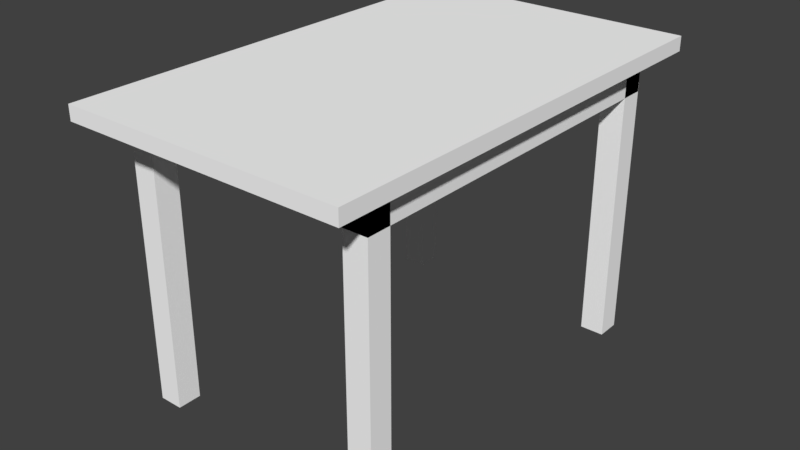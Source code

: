 # Source: Global_Gamejam_2019.blend  (saved by Blender 2.79.0; exported with 4.5.12 LTS)
import bpy
from mathutils import Matrix  # noqa: F401  (used for matrix-valued properties, if any)

bpy.ops.wm.read_factory_settings(use_empty=True)
scene = bpy.context.scene
scene.name = 'Scene'

# ---- collections
col_collection_1 = bpy.data.collections.new('Collection 1'); scene.collection.children.link(col_collection_1)

# ---- materials (node trees are filled in below, after node groups)
mat_material = bpy.data.materials.new('Material')
mat_material.alpha_threshold = 0.0
mat_material.use_transparent_shadow = False
mat_material.diffuse_color = (1.0, 1.0, 1.0, 1.0)
mat_material.roughness = 0.5

# ---- material node trees

# ---- world
world_world = bpy.data.worlds.new('World'); scene.world = world_world
world_world.color = (0.05088, 0.05088, 0.05088)
world_world.use_sun_shadow = False
world_world.sun_shadow_jitter_overblur = 0.0
world_world.cycles.sampling_method = 'MANUAL'

# ---- meshes
me_cube_004 = bpy.data.meshes.new('Cube.004')
me_cube_004.from_pydata([(-0.7523, -1.622, 2.005), (-0.7523, -1.622, 2.108), (-0.7523, 1.632, 2.005), (-0.7523, 1.632, 2.108), (1.248, -1.622, 2.005), (1.248, -1.622, 2.108), (1.248, 1.632, 2.005), (1.248, 1.632, 2.108), (-0.6542, -1.305, 1.79), (-0.6542, -1.305, 2.022), (-0.6542, 1.329, 1.79), (-0.6542, 1.329, 2.022), (1.138, -1.305, 1.79), (1.138, -1.305, 2.022), (1.138, 1.329, 1.79), (1.138, 1.329, 2.022), (0.9697, -1.305, -0.002678), (0.9697, -1.305, 1.997), (0.9697, -1.137, -0.002678), (0.9697, -1.137, 1.997), (1.138, -1.305, -0.002678), (1.138, -1.305, 1.997), (1.138, -1.137, -0.002678), (1.138, -1.137, 1.997), (1.19, -1.082, 1.224), (-0.6541, 1.16, 0.002111), (-0.6541, 1.16, 2.002), (-0.6541, 1.328, 0.002111), (-0.6541, 1.328, 2.002), (-0.4861, 1.16, 0.002111), (-0.4861, 1.16, 2.002), (-0.4861, 1.328, 0.002111), (-0.4861, 1.328, 2.002), (-0.654, -1.305, 0.02), (-0.654, -1.305, 2.02), (-0.654, -1.137, 0.02), (-0.654, -1.137, 2.02), (-0.486, -1.305, 0.02), (-0.486, -1.305, 2.02), (-0.486, -1.137, 0.02), (-0.486, -1.137, 2.02), (0.9696, 1.16, 0.02212), (0.9696, 1.16, 2.022), (0.9696, 1.328, 0.02212), (0.9696, 1.328, 2.022), (1.138, 1.16, 0.02212), (1.138, 1.16, 2.022), (1.138, 1.328, 0.02212), (1.138, 1.328, 2.022)], [], [(0, 1, 3, 2), (2, 3, 7, 6), (6, 7, 5, 4), (4, 5, 1, 0), (2, 6, 4, 0), (7, 3, 1, 5), (8, 9, 11, 10), (10, 11, 15, 14), (14, 15, 13, 12), (12, 13, 9, 8), (10, 14, 12, 8), (16, 17, 19, 18), (18, 19, 23, 22), (22, 23, 21, 20), (20, 21, 17, 16), (18, 22, 20, 16), (25, 26, 28, 27), (27, 28, 32, 31), (31, 32, 30, 29), (29, 30, 26, 25), (27, 31, 29, 25), (33, 34, 36, 35), (35, 36, 40, 39), (39, 40, 38, 37), (37, 38, 34, 33), (35, 39, 37, 33), (41, 42, 44, 43), (43, 44, 48, 47), (47, 48, 46, 45), (45, 46, 42, 41), (43, 47, 45, 41)])
_k = set([(0, 1), (0, 2), (0, 4), (1, 3), (1, 5), (2, 3), (2, 6), (3, 7), (4, 5), (4, 6), (5, 7), (6, 7), (8, 9), (8, 10), (8, 12), (9, 11), (9, 13), (10, 11), (10, 14), (11, 15), (12, 13), (12, 14), (13, 15), (14, 15), (16, 17), (16, 18), (16, 20), (17, 19), (17, 21), (18, 19), (18, 22), (19, 23), (20, 21), (20, 22), (21, 23), (22, 23), (25, 26), (25, 27), (25, 29), (26, 28), (26, 30), (27, 28), (27, 31), (28, 32), (29, 30), (29, 31), (30, 32), (31, 32), (33, 34), (33, 35), (33, 37), (34, 36), (34, 38), (35, 36), (35, 39), (36, 40), (37, 38), (37, 39), (38, 40), (39, 40), (41, 42), (41, 43), (41, 45), (42, 44), (42, 46), (43, 44), (43, 47), (44, 48), (45, 46), (45, 47), (46, 48), (47, 48)])
me_cube_004.attributes.new('sharp_edge', 'BOOLEAN', 'EDGE').data.foreach_set('value', [ (min(e.vertices), max(e.vertices)) in _k for e in me_cube_004.edges])
_uv = me_cube_004.uv_layers.new(name='UVMap')
_uv.uv.foreach_set('vector', [0.8819, 0.9983, 0.8643, 0.9983, 0.8643, 0.4493, 0.8819, 0.4493, 0.5368, 0.554, 0.5544, 0.554, 0.5544, 0.8915, 0.5368, 0.8915, 0.9028, 0.9983, 0.8853, 0.9983, 0.8853, 0.4493, 0.9028, 0.4493, 0.5159, 0.554, 0.5334, 0.554, 0.5334, 0.8915, 0.5159, 0.8915, 0.3469, 0.001687, 0.6887, 0.001687, 0.6887, 0.5507, 0.3469, 0.5507, 0.3435, 0.5507, 0.001709, 0.5507, 0.001709, 0.001687, 0.3435, 0.001687, 0.7748, 0.8936, 0.7351, 0.8936, 0.7351, 0.4493, 0.7748, 0.4493, 0.7782, 0.4493, 0.8178, 0.4493, 0.8178, 0.7516, 0.7782, 0.7516, 0.6921, 0.4493, 0.7317, 0.4493, 0.7317, 0.8936, 0.6921, 0.8936, 0.8213, 0.4493, 0.8609, 0.4493, 0.8609, 0.7516, 0.8213, 0.7516, 0.6921, 0.001687, 0.9983, 0.001687, 0.9983, 0.446, 0.6921, 0.446, 0.4195, 0.8915, 0.4195, 0.554, 0.4482, 0.554, 0.4482, 0.8915, 0.4516, 0.8915, 0.4516, 0.554, 0.4803, 0.554, 0.4803, 0.8915, 0.5124, 0.554, 0.5124, 0.8915, 0.4837, 0.8915, 0.4837, 0.554, 0.2266, 0.8915, 0.2266, 0.554, 0.2554, 0.554, 0.2554, 0.8915, 0.5899, 0.5858, 0.6186, 0.5858, 0.6186, 0.6141, 0.5899, 0.6141, 0.06598, 0.8915, 0.06598, 0.554, 0.09469, 0.554, 0.09469, 0.8915, 0.2909, 0.8915, 0.2909, 0.554, 0.3196, 0.554, 0.3196, 0.8915, 0.1911, 0.554, 0.1911, 0.8915, 0.1624, 0.8915, 0.1624, 0.554, 0.1945, 0.8915, 0.1945, 0.554, 0.2232, 0.554, 0.2232, 0.8915, 0.5578, 0.554, 0.5865, 0.554, 0.5865, 0.5824, 0.5578, 0.5824, 0.03384, 0.8915, 0.03384, 0.554, 0.06256, 0.554, 0.06256, 0.8915, 0.3552, 0.8915, 0.3552, 0.554, 0.3839, 0.554, 0.3839, 0.8915, 0.1268, 0.554, 0.1268, 0.8915, 0.09811, 0.8915, 0.09811, 0.554, 0.3231, 0.8915, 0.3231, 0.554, 0.3518, 0.554, 0.3518, 0.8915, 0.5578, 0.5858, 0.5865, 0.5858, 0.5865, 0.6141, 0.5578, 0.6141, 0.001709, 0.8915, 0.001709, 0.554, 0.03043, 0.554, 0.03043, 0.8915, 0.3873, 0.8915, 0.3873, 0.554, 0.416, 0.554, 0.416, 0.8915, 0.159, 0.554, 0.159, 0.8915, 0.1302, 0.8915, 0.1302, 0.554, 0.2588, 0.8915, 0.2588, 0.554, 0.2875, 0.554, 0.2875, 0.8915, 0.5899, 0.554, 0.6186, 0.554, 0.6186, 0.5824, 0.5899, 0.5824])
me_cube_004.materials.append(mat_material)
me_cube_004.use_remesh_preserve_volume = False
me_cube_004.use_remesh_preserve_attributes = False
me_cube_004.use_mirror_vertex_groups = False
me_cube_004.update()

# ---- objects
ob_cube = bpy.data.objects.new('Cube', me_cube_004)

# ---- transforms, parenting, visibility, modifiers, constraints
ob_cube.location = (0.0, 0.0, 0.0)
ob_cube.lineart.crease_threshold = 0.0

# ---- collection membership
col_collection_1.objects.link(ob_cube)

# ---- scene / render settings (as saved in the file)
scene.frame_start = 1; scene.frame_end = 250; scene.frame_set(2)
scene.render.engine = 'BLENDER_EEVEE_NEXT'
scene.render.resolution_percentage = 50
scene.render.dither_intensity = 0.0
scene.cycles.use_denoising = False
scene.cycles.samples = 128
scene.cycles.sampling_pattern = 'TABULATED_SOBOL'
scene.cycles.use_adaptive_sampling = False
scene.cycles.use_light_tree = False
scene.cycles.blur_glossy = 0.0
scene.cycles.sample_clamp_indirect = 0.0
scene.view_settings.view_transform = 'Standard'
bpy.context.view_layer.update()

# ---- added for rendering (the .blend has no active camera and no usable light): camera, sun
cam_auto = bpy.data.cameras.new('AutoCamera')
cam_auto.lens = 50.0
cam_auto.sensor_width = 36.0
cam_auto.clip_end = 1000.0
ob_auto_camera = bpy.data.objects.new('AutoCamera', cam_auto)
scene.collection.objects.link(ob_auto_camera)
ob_auto_camera.location = (4.28529, -4.83967, 4.28269)
ob_auto_camera.rotation_euler = (1.09748, -7.21219e-08, 0.694738)
scene.camera = ob_auto_camera
light_auto_sun = bpy.data.lights.new('AutoSun', 'SUN')
light_auto_sun.energy = 3.0
light_auto_sun.angle = 0.0523599
ob_auto_sun = bpy.data.objects.new('AutoSun', light_auto_sun)
scene.collection.objects.link(ob_auto_sun)
ob_auto_sun.rotation_euler = (0.872665, 0.174533, 0.523599)
bpy.context.view_layer.update()
